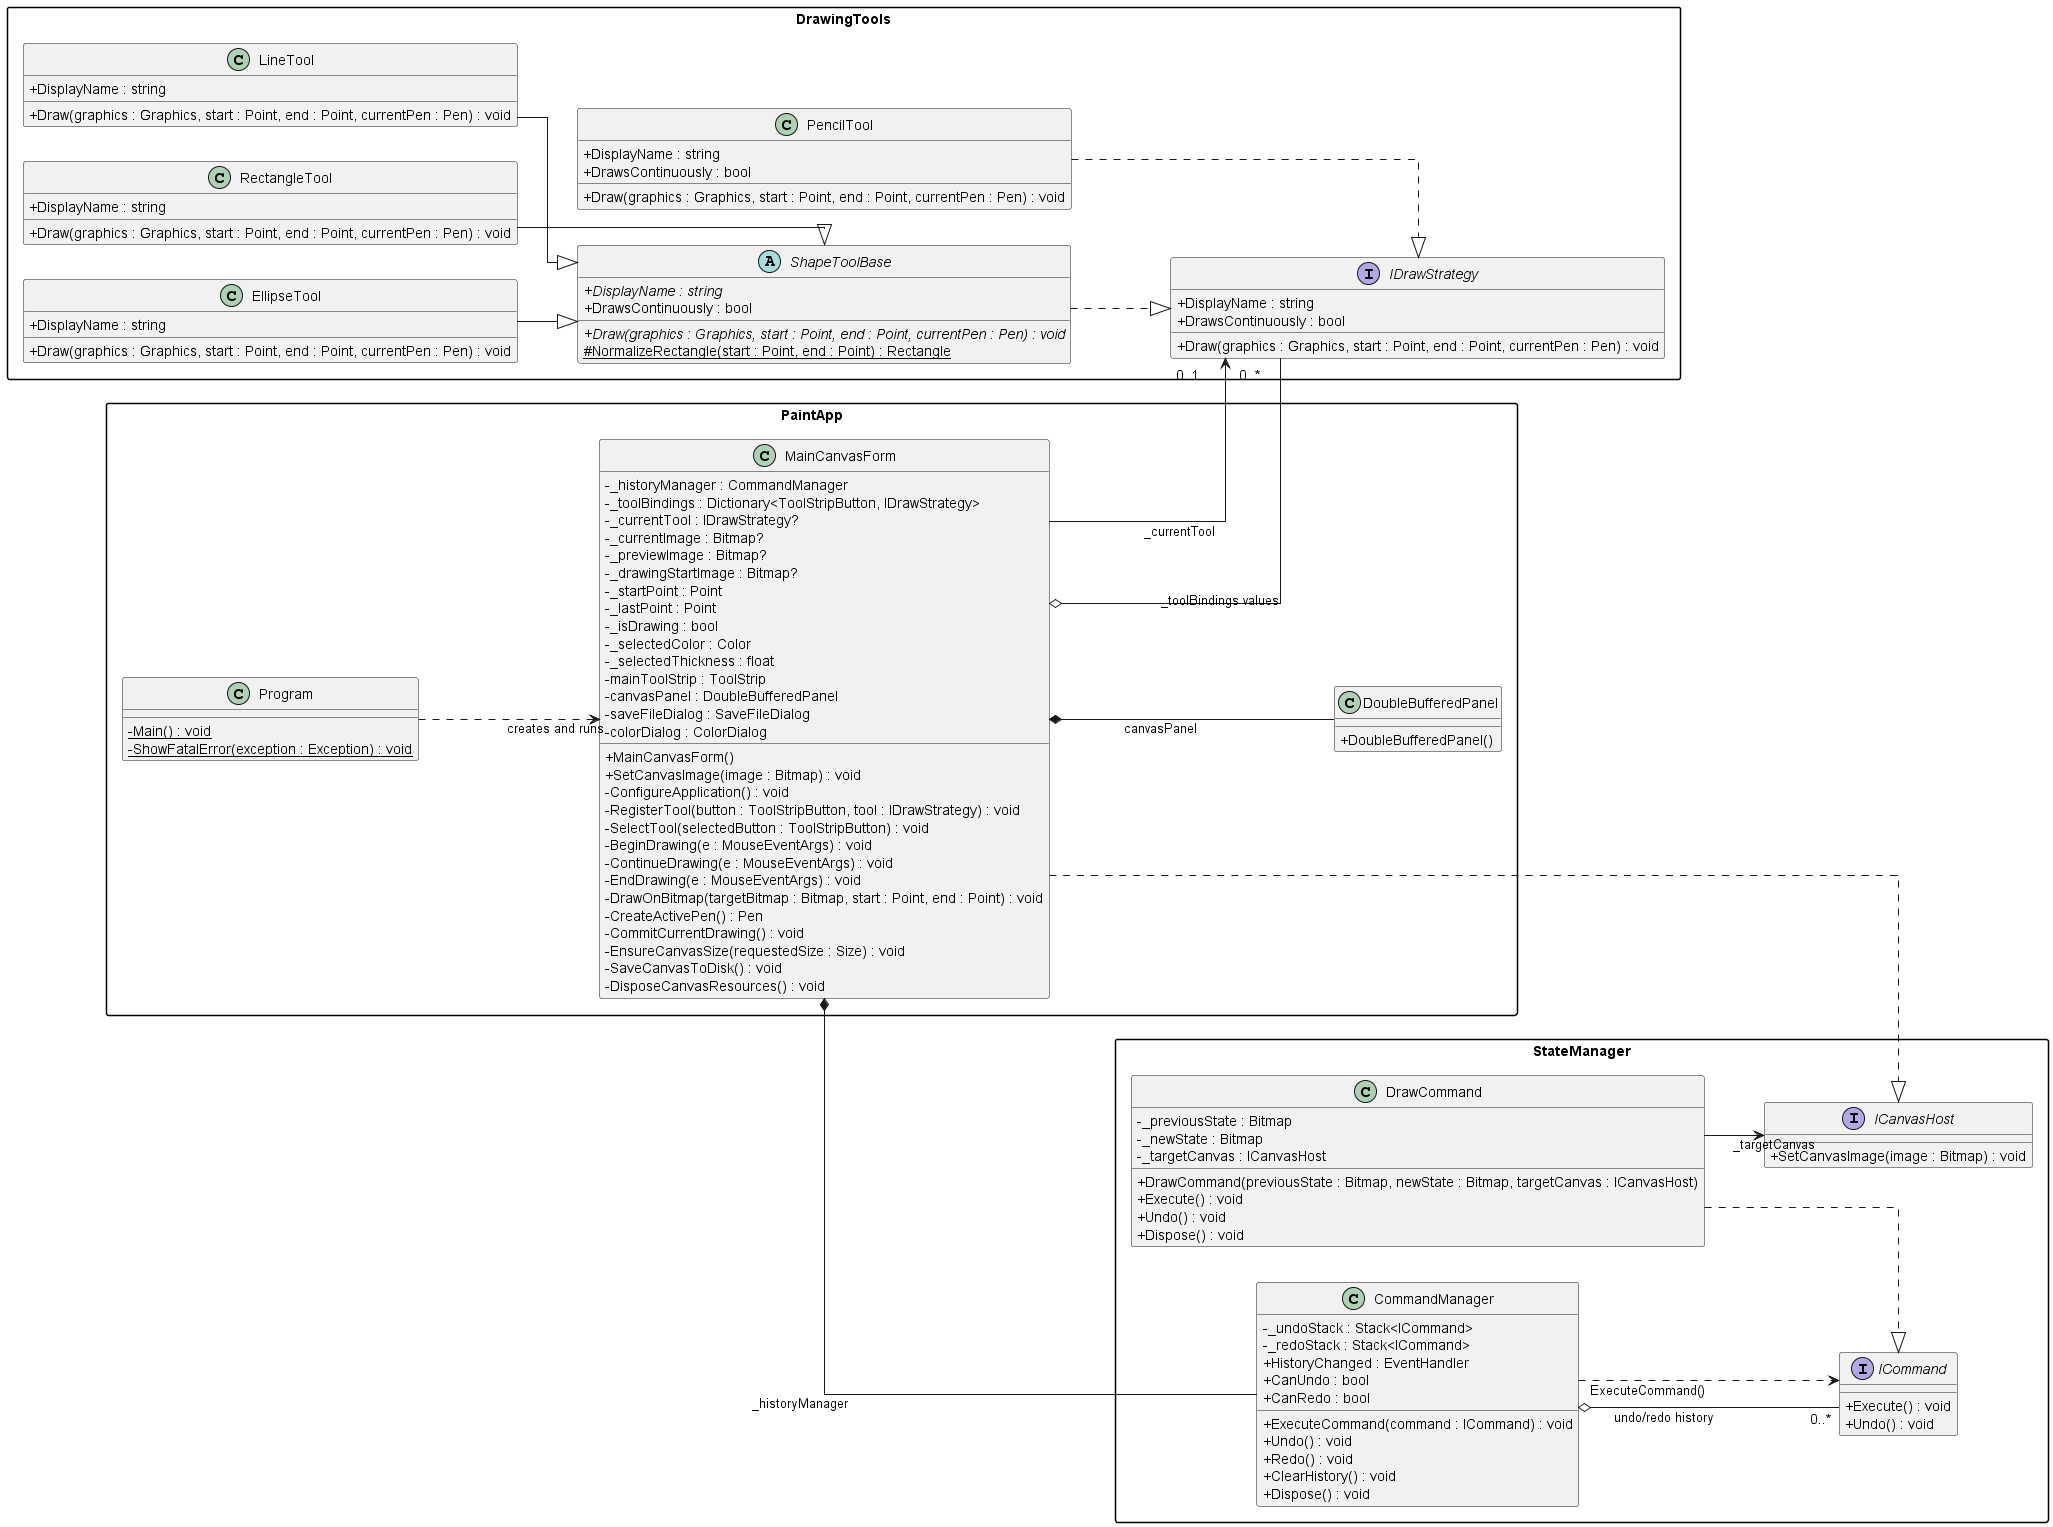

The diagram above was rendered by PlantUML. Its source (embedded in the PNG):
@startuml

left to right direction
skinparam classAttributeIconSize 0
skinparam packageStyle rectangle
skinparam linetype ortho
hide <<external>> members

package PaintApp {
  class MainCanvasForm {
    - _historyManager : CommandManager
    - _toolBindings : Dictionary<ToolStripButton, IDrawStrategy>
    - _currentTool : IDrawStrategy?
    - _currentImage : Bitmap?
    - _previewImage : Bitmap?
    - _drawingStartImage : Bitmap?
    - _startPoint : Point
    - _lastPoint : Point
    - _isDrawing : bool
    - _selectedColor : Color
    - _selectedThickness : float
    - mainToolStrip : ToolStrip
    - canvasPanel : DoubleBufferedPanel
    - saveFileDialog : SaveFileDialog
    - colorDialog : ColorDialog
    + MainCanvasForm()
    + SetCanvasImage(image : Bitmap) : void
    - ConfigureApplication() : void
    - RegisterTool(button : ToolStripButton, tool : IDrawStrategy) : void
    - SelectTool(selectedButton : ToolStripButton) : void
    - BeginDrawing(e : MouseEventArgs) : void
    - ContinueDrawing(e : MouseEventArgs) : void
    - EndDrawing(e : MouseEventArgs) : void
    - DrawOnBitmap(targetBitmap : Bitmap, start : Point, end : Point) : void
    - CreateActivePen() : Pen
    - CommitCurrentDrawing() : void
    - EnsureCanvasSize(requestedSize : Size) : void
    - SaveCanvasToDisk() : void
    - DisposeCanvasResources() : void
  }

  class DoubleBufferedPanel {
    + DoubleBufferedPanel()
  }

  class Program {
    - {static} Main() : void
    - {static} ShowFatalError(exception : Exception) : void
  }
}

package DrawingTools {
  interface IDrawStrategy {
    + DisplayName : string
    + DrawsContinuously : bool
    + Draw(graphics : Graphics, start : Point, end : Point, currentPen : Pen) : void
  }

  abstract class ShapeToolBase {
    + {abstract} DisplayName : string
    + DrawsContinuously : bool
    + {abstract} Draw(graphics : Graphics, start : Point, end : Point, currentPen : Pen) : void
    # {static} NormalizeRectangle(start : Point, end : Point) : Rectangle
  }

  class PencilTool {
    + DisplayName : string
    + DrawsContinuously : bool
    + Draw(graphics : Graphics, start : Point, end : Point, currentPen : Pen) : void
  }

  class LineTool {
    + DisplayName : string
    + Draw(graphics : Graphics, start : Point, end : Point, currentPen : Pen) : void
  }

  class RectangleTool {
    + DisplayName : string
    + Draw(graphics : Graphics, start : Point, end : Point, currentPen : Pen) : void
  }

  class EllipseTool {
    + DisplayName : string
    + Draw(graphics : Graphics, start : Point, end : Point, currentPen : Pen) : void
  }
}

package StateManager {
  interface ICommand {
    + Execute() : void
    + Undo() : void
  }

  interface ICanvasHost {
    + SetCanvasImage(image : Bitmap) : void
  }

  class CommandManager {
    - _undoStack : Stack<ICommand>
    - _redoStack : Stack<ICommand>
    + HistoryChanged : EventHandler
    + CanUndo : bool
    + CanRedo : bool
    + ExecuteCommand(command : ICommand) : void
    + Undo() : void
    + Redo() : void
    + ClearHistory() : void
    + Dispose() : void
  }

  class DrawCommand {
    - _previousState : Bitmap
    - _newState : Bitmap
    - _targetCanvas : ICanvasHost
    + DrawCommand(previousState : Bitmap, newState : Bitmap, targetCanvas : ICanvasHost)
    + Execute() : void
    + Undo() : void
    + Dispose() : void
  }
}


' Inheritance and interface realization arrows
MainCanvasForm ..|> ICanvasHost

ShapeToolBase ..|> IDrawStrategy
PencilTool ..|> IDrawStrategy
LineTool --|> ShapeToolBase
RectangleTool --|> ShapeToolBase
EllipseTool --|> ShapeToolBase

DrawCommand ..|> ICommand

' Ownership, aggregation, and important associations
MainCanvasForm *-- CommandManager : _historyManager
MainCanvasForm *-- DoubleBufferedPanel : canvasPanel

MainCanvasForm o-- "0..*" IDrawStrategy : _toolBindings values
MainCanvasForm --> "0..1" IDrawStrategy : _currentTool

CommandManager o-- "0..*" ICommand : undo/redo history
DrawCommand --> ICanvasHost : _targetCanvas

' Creation and usage dependencies
Program ..> MainCanvasForm : creates and runs

CommandManager ..> ICommand : ExecuteCommand()

@enduml